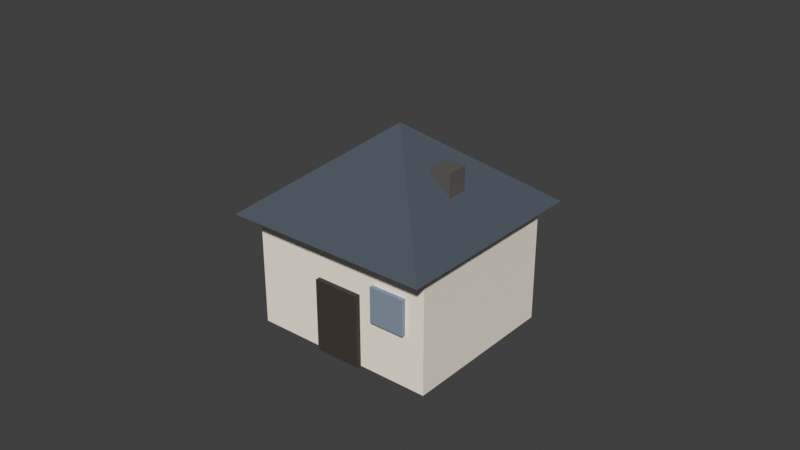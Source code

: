 # Source: house.blend  (saved by Blender 5.2.44; exported with 4.5.12 LTS)
import bpy
from mathutils import Matrix  # noqa: F401  (used for matrix-valued properties, if any)

bpy.ops.wm.read_factory_settings(use_empty=True)
scene = bpy.context.scene
scene.name = 'Scene'

# ---- collections
col_collection = bpy.data.collections.new('Collection'); scene.collection.children.link(col_collection)
col_x = bpy.data.collections.new('水墨小房 · 原模型'); scene.collection.children.link(col_x)

# ---- materials (node trees are filled in below, after node groups)
mat_meshtoonmaterial_m0 = bpy.data.materials.new('MeshToonMaterial_m0')
mat_meshtoonmaterial_m0.use_backface_culling = True
mat_meshtoonmaterial_m0.diffuse_color = (0.8879, 0.8308, 0.7454, 1.0)
mat_meshbasicmaterial_m1 = bpy.data.materials.new('MeshBasicMaterial_m1')
mat_meshbasicmaterial_m1.diffuse_color = (0.01521, 0.01298, 0.009721, 1.0)
mat_meshtoonmaterial_m2 = bpy.data.materials.new('MeshToonMaterial_m2')
mat_meshtoonmaterial_m2.use_backface_culling = True
mat_meshtoonmaterial_m2.diffuse_color = (0.06848, 0.09084, 0.117, 1.0)
mat_meshtoonmaterial_m3 = bpy.data.materials.new('MeshToonMaterial_m3')
mat_meshtoonmaterial_m3.use_backface_culling = True
mat_meshtoonmaterial_m3.diffuse_color = (0.04231, 0.0319, 0.02519, 1.0)
mat_meshtoonmaterial_m4 = bpy.data.materials.new('MeshToonMaterial_m4')
mat_meshtoonmaterial_m4.use_backface_culling = True
mat_meshtoonmaterial_m4.diffuse_color = (0.2542, 0.3231, 0.402, 1.0)
mat_meshtoonmaterial_m5 = bpy.data.materials.new('MeshToonMaterial_m5')
mat_meshtoonmaterial_m5.use_backface_culling = True
mat_meshtoonmaterial_m5.diffuse_color = (0.1022, 0.09759, 0.08866, 1.0)

# ---- material node trees
mat_meshtoonmaterial_m0.use_nodes = True; mat_meshtoonmaterial_m0.node_tree.nodes.clear()
_N = mat_meshtoonmaterial_m0.node_tree.nodes; _L = mat_meshtoonmaterial_m0.node_tree.links
n0 = _N.new('ShaderNodeBsdfPrincipled'); n0.name = 'Principled BSDF'; n0.location = (-200, 100)
n0.inputs[0].default_value = (0.8879, 0.8308, 0.7454, 1.0)
n0.inputs[2].default_value = 0.85
n0.inputs[10].default_value = 0.005
n0.inputs[27].default_value = (0.0, 0.0, 0.0, 1.0)
n0.inputs[28].default_value = 1.0
n1 = _N.new('ShaderNodeOutputMaterial'); n1.name = 'Material Output'; n1.location = (200, 100)
_L.new(n0.outputs[0], n1.inputs[0])
n1.is_active_output = True
mat_meshbasicmaterial_m1.use_nodes = True; mat_meshbasicmaterial_m1.node_tree.nodes.clear()
_N = mat_meshbasicmaterial_m1.node_tree.nodes; _L = mat_meshbasicmaterial_m1.node_tree.links
n0 = _N.new('ShaderNodeBsdfPrincipled'); n0.name = 'Principled BSDF'; n0.location = (-200, 100)
n0.inputs[0].default_value = (0.01521, 0.01298, 0.009721, 1.0)
n0.inputs[2].default_value = 0.85
n0.inputs[10].default_value = 0.005
n0.inputs[27].default_value = (0.01521, 0.01298, 0.009721, 1.0)
n0.inputs[28].default_value = 1.0
n1 = _N.new('ShaderNodeOutputMaterial'); n1.name = 'Material Output'; n1.location = (200, 100)
_L.new(n0.outputs[0], n1.inputs[0])
n1.is_active_output = True
mat_meshtoonmaterial_m2.use_nodes = True; mat_meshtoonmaterial_m2.node_tree.nodes.clear()
_N = mat_meshtoonmaterial_m2.node_tree.nodes; _L = mat_meshtoonmaterial_m2.node_tree.links
n0 = _N.new('ShaderNodeBsdfPrincipled'); n0.name = 'Principled BSDF'; n0.location = (-200, 100)
n0.inputs[0].default_value = (0.06848, 0.09084, 0.117, 1.0)
n0.inputs[2].default_value = 0.85
n0.inputs[10].default_value = 0.005
n0.inputs[27].default_value = (0.0, 0.0, 0.0, 1.0)
n0.inputs[28].default_value = 1.0
n1 = _N.new('ShaderNodeOutputMaterial'); n1.name = 'Material Output'; n1.location = (200, 100)
_L.new(n0.outputs[0], n1.inputs[0])
n1.is_active_output = True
mat_meshtoonmaterial_m3.use_nodes = True; mat_meshtoonmaterial_m3.node_tree.nodes.clear()
_N = mat_meshtoonmaterial_m3.node_tree.nodes; _L = mat_meshtoonmaterial_m3.node_tree.links
n0 = _N.new('ShaderNodeBsdfPrincipled'); n0.name = 'Principled BSDF'; n0.location = (-200, 100)
n0.inputs[0].default_value = (0.04231, 0.0319, 0.02519, 1.0)
n0.inputs[2].default_value = 0.85
n0.inputs[10].default_value = 0.005
n0.inputs[27].default_value = (0.0, 0.0, 0.0, 1.0)
n0.inputs[28].default_value = 1.0
n1 = _N.new('ShaderNodeOutputMaterial'); n1.name = 'Material Output'; n1.location = (200, 100)
_L.new(n0.outputs[0], n1.inputs[0])
n1.is_active_output = True
mat_meshtoonmaterial_m4.use_nodes = True; mat_meshtoonmaterial_m4.node_tree.nodes.clear()
_N = mat_meshtoonmaterial_m4.node_tree.nodes; _L = mat_meshtoonmaterial_m4.node_tree.links
n0 = _N.new('ShaderNodeBsdfPrincipled'); n0.name = 'Principled BSDF'; n0.location = (-200, 100)
n0.inputs[0].default_value = (0.2542, 0.3231, 0.402, 1.0)
n0.inputs[2].default_value = 0.85
n0.inputs[10].default_value = 0.005
n0.inputs[27].default_value = (0.0, 0.0, 0.0, 1.0)
n0.inputs[28].default_value = 1.0
n1 = _N.new('ShaderNodeOutputMaterial'); n1.name = 'Material Output'; n1.location = (200, 100)
_L.new(n0.outputs[0], n1.inputs[0])
n1.is_active_output = True
mat_meshtoonmaterial_m5.use_nodes = True; mat_meshtoonmaterial_m5.node_tree.nodes.clear()
_N = mat_meshtoonmaterial_m5.node_tree.nodes; _L = mat_meshtoonmaterial_m5.node_tree.links
n0 = _N.new('ShaderNodeBsdfPrincipled'); n0.name = 'Principled BSDF'; n0.location = (-200, 100)
n0.inputs[0].default_value = (0.1022, 0.09759, 0.08866, 1.0)
n0.inputs[2].default_value = 0.85
n0.inputs[10].default_value = 0.005
n0.inputs[27].default_value = (0.0, 0.0, 0.0, 1.0)
n0.inputs[28].default_value = 1.0
n1 = _N.new('ShaderNodeOutputMaterial'); n1.name = 'Material Output'; n1.location = (200, 100)
_L.new(n0.outputs[0], n1.inputs[0])
n1.is_active_output = True

# ---- world
world_world = bpy.data.worlds.new('World'); scene.world = world_world
world_world.use_nodes = True; world_world.node_tree.nodes.clear()
_N = world_world.node_tree.nodes; _L = world_world.node_tree.links
n0 = _N.new('ShaderNodeOutputWorld'); n0.name = 'World Output'; n0.location = (200, 100)
n1 = _N.new('ShaderNodeBackground'); n1.name = 'Background'; n1.location = (-200, 100)
n1.inputs[0].default_value = (0.05088, 0.05088, 0.05088, 1.0)
_L.new(n1.outputs[0], n0.inputs[0])
n0.is_active_output = True
world_world.color = (0.05088, 0.05088, 0.05088)
world_world.sun_shadow_jitter_overblur = 0.0

# ---- meshes
me_n1 = bpy.data.meshes.new('n1')
me_n1.from_pydata([(0.8, -0.7, 0.5), (0.8, -0.7, -0.5), (0.8, 0.7, 0.5), (0.8, -0.7, -0.5), (0.8, 0.7, -0.5), (0.8, 0.7, 0.5), (-0.8, 0.7, 0.5), (-0.8, 0.7, -0.5), (-0.8, -0.7, 0.5), (-0.8, 0.7, -0.5), (-0.8, -0.7, -0.5), (-0.8, -0.7, 0.5), (-0.8, 0.7, 0.5), (-0.8, -0.7, 0.5), (0.8, 0.7, 0.5), (-0.8, -0.7, 0.5), (0.8, -0.7, 0.5), (0.8, 0.7, 0.5), (-0.8, -0.7, -0.5), (-0.8, 0.7, -0.5), (0.8, -0.7, -0.5), (-0.8, 0.7, -0.5), (0.8, 0.7, -0.5), (0.8, -0.7, -0.5), (-0.8, -0.7, 0.5), (-0.8, -0.7, -0.5), (0.8, -0.7, 0.5), (-0.8, -0.7, -0.5), (0.8, -0.7, -0.5), (0.8, -0.7, 0.5), (0.8, 0.7, 0.5), (0.8, 0.7, -0.5), (-0.8, 0.7, 0.5), (0.8, 0.7, -0.5), (-0.8, 0.7, -0.5), (-0.8, 0.7, 0.5)], [], [(0, 1, 2), (3, 4, 5), (6, 7, 8), (9, 10, 11), (12, 13, 14), (15, 16, 17), (18, 19, 20), (21, 22, 23), (24, 25, 26), (27, 28, 29), (30, 31, 32), (33, 34, 35)])
me_n1.polygons.foreach_set('use_smooth', [True] * 12)
me_n1.polygons.foreach_set('material_index', [0, 0, 1, 1, 2, 2, 3, 3, 4, 4, 5, 5])
_uv = me_n1.uv_layers.new(name='UVMap')
_uv.uv.foreach_set('vector', [0.0, 1.0, 0.0, 0.0, 1.0, 1.0, 0.0, 0.0, 1.0, 0.0, 1.0, 1.0, 0.0, 1.0, 0.0, 0.0, 1.0, 1.0, 0.0, 0.0, 1.0, 0.0, 1.0, 1.0, 0.0, 1.0, 0.0, 0.0, 1.0, 1.0, 0.0, 0.0, 1.0, 0.0, 1.0, 1.0, 0.0, 1.0, 0.0, 0.0, 1.0, 1.0, 0.0, 0.0, 1.0, 0.0, 1.0, 1.0, 0.0, 1.0, 0.0, 0.0, 1.0, 1.0, 0.0, 0.0, 1.0, 0.0, 1.0, 1.0, 0.0, 1.0, 0.0, 0.0, 1.0, 1.0, 0.0, 0.0, 1.0, 0.0, 1.0, 1.0])
me_n1.materials.append(mat_meshtoonmaterial_m0)
me_n1.update()
me_n1.normals_split_custom_set([tuple(v) for v in zip(*[iter([1.0, 0.0, 0.0, 1.0, 0.0, 0.0, 1.0, 0.0, 0.0, 1.0, 0.0, 0.0, 1.0, 0.0, 0.0, 1.0, 0.0, 0.0, -1.0, 0.0, 0.0, -1.0, 0.0, 0.0, -1.0, 0.0, 0.0, -1.0, 0.0, 0.0, -1.0, 0.0, 0.0, -1.0, 0.0, 0.0, 0.0, 8.515e-08, 1.0, 0.0, 8.515e-08, 1.0, 0.0, 8.515e-08, 1.0, 0.0, 8.515e-08, 1.0, 0.0, 8.515e-08, 1.0, 0.0, 8.515e-08, 1.0, 0.0, -8.515e-08, -1.0, 0.0, -8.515e-08, -1.0, 0.0, -8.515e-08, -1.0, 0.0, -8.515e-08, -1.0, 0.0, -8.515e-08, -1.0, 0.0, -8.515e-08, -1.0, 0.0, -1.0, 1.49e-07, 0.0, -1.0, 1.49e-07, 0.0, -1.0, 1.49e-07, 0.0, -1.0, 1.49e-07, 0.0, -1.0, 1.49e-07, 0.0, -1.0, 1.49e-07, 0.0, 1.0, -1.49e-07, 0.0, 1.0, -1.49e-07, 0.0, 1.0, -1.49e-07, 0.0, 1.0, -1.49e-07, 0.0, 1.0, -1.49e-07, 0.0, 1.0, -1.49e-07])] * 3)])
me_n2 = bpy.data.meshes.new('n2')
me_n2.from_pydata([(0.8, -0.7, 0.5), (0.8, -0.7, -0.5), (0.8, 0.7, 0.5), (0.8, -0.7, -0.5), (0.8, 0.7, -0.5), (0.8, 0.7, 0.5), (-0.8, 0.7, 0.5), (-0.8, 0.7, -0.5), (-0.8, -0.7, 0.5), (-0.8, 0.7, -0.5), (-0.8, -0.7, -0.5), (-0.8, -0.7, 0.5), (-0.8, 0.7, 0.5), (-0.8, -0.7, 0.5), (0.8, 0.7, 0.5), (-0.8, -0.7, 0.5), (0.8, -0.7, 0.5), (0.8, 0.7, 0.5), (-0.8, -0.7, -0.5), (-0.8, 0.7, -0.5), (0.8, -0.7, -0.5), (-0.8, 0.7, -0.5), (0.8, 0.7, -0.5), (0.8, -0.7, -0.5), (-0.8, -0.7, 0.5), (-0.8, -0.7, -0.5), (0.8, -0.7, 0.5), (-0.8, -0.7, -0.5), (0.8, -0.7, -0.5), (0.8, -0.7, 0.5), (0.8, 0.7, 0.5), (0.8, 0.7, -0.5), (-0.8, 0.7, 0.5), (0.8, 0.7, -0.5), (-0.8, 0.7, -0.5), (-0.8, 0.7, 0.5)], [], [(0, 1, 2), (3, 4, 5), (6, 7, 8), (9, 10, 11), (12, 13, 14), (15, 16, 17), (18, 19, 20), (21, 22, 23), (24, 25, 26), (27, 28, 29), (30, 31, 32), (33, 34, 35)])
me_n2.polygons.foreach_set('use_smooth', [True] * 12)
me_n2.polygons.foreach_set('material_index', [0, 0, 1, 1, 2, 2, 3, 3, 4, 4, 5, 5])
_uv = me_n2.uv_layers.new(name='UVMap')
_uv.uv.foreach_set('vector', [0.0, 1.0, 0.0, 0.0, 1.0, 1.0, 0.0, 0.0, 1.0, 0.0, 1.0, 1.0, 0.0, 1.0, 0.0, 0.0, 1.0, 1.0, 0.0, 0.0, 1.0, 0.0, 1.0, 1.0, 0.0, 1.0, 0.0, 0.0, 1.0, 1.0, 0.0, 0.0, 1.0, 0.0, 1.0, 1.0, 0.0, 1.0, 0.0, 0.0, 1.0, 1.0, 0.0, 0.0, 1.0, 0.0, 1.0, 1.0, 0.0, 1.0, 0.0, 0.0, 1.0, 1.0, 0.0, 0.0, 1.0, 0.0, 1.0, 1.0, 0.0, 1.0, 0.0, 0.0, 1.0, 1.0, 0.0, 0.0, 1.0, 0.0, 1.0, 1.0])
me_n2.materials.append(mat_meshbasicmaterial_m1)
me_n2.update()
me_n2.normals_split_custom_set([tuple(v) for v in zip(*[iter([1.0, 0.0, 0.0, 1.0, 0.0, 0.0, 1.0, 0.0, 0.0, 1.0, 0.0, 0.0, 1.0, 0.0, 0.0, 1.0, 0.0, 0.0, -1.0, 0.0, 0.0, -1.0, 0.0, 0.0, -1.0, 0.0, 0.0, -1.0, 0.0, 0.0, -1.0, 0.0, 0.0, -1.0, 0.0, 0.0, 0.0, 8.515e-08, 1.0, 0.0, 8.515e-08, 1.0, 0.0, 8.515e-08, 1.0, 0.0, 8.515e-08, 1.0, 0.0, 8.515e-08, 1.0, 0.0, 8.515e-08, 1.0, 0.0, -8.515e-08, -1.0, 0.0, -8.515e-08, -1.0, 0.0, -8.515e-08, -1.0, 0.0, -8.515e-08, -1.0, 0.0, -8.515e-08, -1.0, 0.0, -8.515e-08, -1.0, 0.0, -1.0, 1.49e-07, 0.0, -1.0, 1.49e-07, 0.0, -1.0, 1.49e-07, 0.0, -1.0, 1.49e-07, 0.0, -1.0, 1.49e-07, 0.0, -1.0, 1.49e-07, 0.0, 1.0, -1.49e-07, 0.0, 1.0, -1.49e-07, 0.0, 1.0, -1.49e-07, 0.0, 1.0, -1.49e-07, 0.0, 1.0, -1.49e-07, 0.0, 1.0, -1.49e-07])] * 3)])
me_n3 = bpy.data.meshes.new('n3')
me_n3.from_pydata([(0.0, -1.25, -0.35), (1.25, -2.642e-08, -0.35), (0.0, 2.642e-08, 0.35), (1.25, -2.642e-08, -0.35), (1.531e-16, 1.25, -0.35), (0.0, 2.642e-08, 0.35), (1.531e-16, 1.25, -0.35), (-1.25, -2.642e-08, -0.35), (0.0, 2.642e-08, 0.35), (-1.25, -2.642e-08, -0.35), (-3.062e-16, -1.25, -0.35), (0.0, 2.642e-08, 0.35), (1.25, -2.642e-08, -0.35), (0.0, -1.25, -0.35), (0.0, -2.642e-08, -0.35), (1.531e-16, 1.25, -0.35), (1.25, -2.642e-08, -0.35), (0.0, -2.642e-08, -0.35), (-1.25, -2.642e-08, -0.35), (1.531e-16, 1.25, -0.35), (0.0, -2.642e-08, -0.35), (-3.062e-16, -1.25, -0.35), (-1.25, -2.642e-08, -0.35), (0.0, -2.642e-08, -0.35)], [], [(0, 1, 2), (3, 4, 5), (6, 7, 8), (9, 10, 11), (12, 13, 14), (15, 16, 17), (18, 19, 20), (21, 22, 23)])
me_n3.polygons.foreach_set('use_smooth', [True] * 8)
me_n3.polygons.foreach_set('material_index', [0, 0, 0, 0, 2, 2, 2, 2])
_uv = me_n3.uv_layers.new(name='UVMap')
_uv.uv.foreach_set('vector', [0.0, 0.0, 0.25, 0.0, 0.25, 1.0, 0.25, 0.0, 0.5, 0.0, 0.5, 1.0, 0.5, 0.0, 0.75, 0.0, 0.75, 1.0, 0.75, 0.0, 1.0, 0.0, 1.0, 1.0, 0.5, 0.0, 1.0, 0.5, 0.5, 0.5, 0.0, 0.5, 0.5, 0.0, 0.5, 0.5, 0.5, 1.0, 0.0, 0.5, 0.5, 0.5, 1.0, 0.5, 0.5, 1.0, 0.5, 0.5])
me_n3.materials.append(mat_meshtoonmaterial_m2)
me_n3.update()
me_n3.normals_split_custom_set([tuple(v) for v in zip(*[iter([0.439, -0.439, 0.7839, 0.439, -0.439, 0.7839, 0.439, -0.439, 0.7839, 0.439, 0.439, 0.7839, 0.439, 0.439, 0.7839, 0.439, 0.439, 0.7839, -0.439, 0.439, 0.7839, -0.439, 0.439, 0.7839, -0.439, 0.439, 0.7839, -0.439, -0.439, 0.7839, -0.439, -0.439, 0.7839, -0.439, -0.439, 0.7839, 0.0, -7.153e-08, -1.0, 0.0, -7.153e-08, -1.0, 0.0, -7.153e-08, -1.0, 0.0, -7.153e-08, -1.0, 0.0, -7.153e-08, -1.0, 0.0, -7.153e-08, -1.0, 0.0, -7.153e-08, -1.0, 0.0, -7.153e-08, -1.0, 0.0, -7.153e-08, -1.0, 0.0, -7.153e-08, -1.0, 0.0, -7.153e-08, -1.0, 0.0, -7.153e-08, -1.0])] * 3)])
me_n4 = bpy.data.meshes.new('n4')
me_n4.from_pydata([(0.0, -1.25, -0.35), (1.25, -2.642e-08, -0.35), (0.0, 2.642e-08, 0.35), (1.25, -2.642e-08, -0.35), (1.531e-16, 1.25, -0.35), (0.0, 2.642e-08, 0.35), (1.531e-16, 1.25, -0.35), (-1.25, -2.642e-08, -0.35), (0.0, 2.642e-08, 0.35), (-1.25, -2.642e-08, -0.35), (-3.062e-16, -1.25, -0.35), (0.0, 2.642e-08, 0.35), (1.25, -2.642e-08, -0.35), (0.0, -1.25, -0.35), (0.0, -2.642e-08, -0.35), (1.531e-16, 1.25, -0.35), (1.25, -2.642e-08, -0.35), (0.0, -2.642e-08, -0.35), (-1.25, -2.642e-08, -0.35), (1.531e-16, 1.25, -0.35), (0.0, -2.642e-08, -0.35), (-3.062e-16, -1.25, -0.35), (-1.25, -2.642e-08, -0.35), (0.0, -2.642e-08, -0.35)], [], [(0, 1, 2), (3, 4, 5), (6, 7, 8), (9, 10, 11), (12, 13, 14), (15, 16, 17), (18, 19, 20), (21, 22, 23)])
me_n4.polygons.foreach_set('use_smooth', [True] * 8)
me_n4.polygons.foreach_set('material_index', [0, 0, 0, 0, 2, 2, 2, 2])
_uv = me_n4.uv_layers.new(name='UVMap')
_uv.uv.foreach_set('vector', [0.0, 0.0, 0.25, 0.0, 0.25, 1.0, 0.25, 0.0, 0.5, 0.0, 0.5, 1.0, 0.5, 0.0, 0.75, 0.0, 0.75, 1.0, 0.75, 0.0, 1.0, 0.0, 1.0, 1.0, 0.5, 0.0, 1.0, 0.5, 0.5, 0.5, 0.0, 0.5, 0.5, 0.0, 0.5, 0.5, 0.5, 1.0, 0.0, 0.5, 0.5, 0.5, 1.0, 0.5, 0.5, 1.0, 0.5, 0.5])
me_n4.materials.append(mat_meshbasicmaterial_m1)
me_n4.update()
me_n4.normals_split_custom_set([tuple(v) for v in zip(*[iter([0.439, -0.439, 0.7839, 0.439, -0.439, 0.7839, 0.439, -0.439, 0.7839, 0.439, 0.439, 0.7839, 0.439, 0.439, 0.7839, 0.439, 0.439, 0.7839, -0.439, 0.439, 0.7839, -0.439, 0.439, 0.7839, -0.439, 0.439, 0.7839, -0.439, -0.439, 0.7839, -0.439, -0.439, 0.7839, -0.439, -0.439, 0.7839, 0.0, -7.153e-08, -1.0, 0.0, -7.153e-08, -1.0, 0.0, -7.153e-08, -1.0, 0.0, -7.153e-08, -1.0, 0.0, -7.153e-08, -1.0, 0.0, -7.153e-08, -1.0, 0.0, -7.153e-08, -1.0, 0.0, -7.153e-08, -1.0, 0.0, -7.153e-08, -1.0, 0.0, -7.153e-08, -1.0, 0.0, -7.153e-08, -1.0, 0.0, -7.153e-08, -1.0])] * 3)])
me_n5 = bpy.data.meshes.new('n5')
me_n5.from_pydata([(0.2, -0.03, 0.31), (0.2, -0.03, -0.31), (0.2, 0.03, 0.31), (0.2, -0.03, -0.31), (0.2, 0.03, -0.31), (0.2, 0.03, 0.31), (-0.2, 0.03, 0.31), (-0.2, 0.03, -0.31), (-0.2, -0.03, 0.31), (-0.2, 0.03, -0.31), (-0.2, -0.03, -0.31), (-0.2, -0.03, 0.31), (-0.2, 0.03, 0.31), (-0.2, -0.03, 0.31), (0.2, 0.03, 0.31), (-0.2, -0.03, 0.31), (0.2, -0.03, 0.31), (0.2, 0.03, 0.31), (-0.2, -0.03, -0.31), (-0.2, 0.03, -0.31), (0.2, -0.03, -0.31), (-0.2, 0.03, -0.31), (0.2, 0.03, -0.31), (0.2, -0.03, -0.31), (-0.2, -0.03, 0.31), (-0.2, -0.03, -0.31), (0.2, -0.03, 0.31), (-0.2, -0.03, -0.31), (0.2, -0.03, -0.31), (0.2, -0.03, 0.31), (0.2, 0.03, 0.31), (0.2, 0.03, -0.31), (-0.2, 0.03, 0.31), (0.2, 0.03, -0.31), (-0.2, 0.03, -0.31), (-0.2, 0.03, 0.31)], [], [(0, 1, 2), (3, 4, 5), (6, 7, 8), (9, 10, 11), (12, 13, 14), (15, 16, 17), (18, 19, 20), (21, 22, 23), (24, 25, 26), (27, 28, 29), (30, 31, 32), (33, 34, 35)])
me_n5.polygons.foreach_set('use_smooth', [True] * 12)
me_n5.polygons.foreach_set('material_index', [0, 0, 1, 1, 2, 2, 3, 3, 4, 4, 5, 5])
_uv = me_n5.uv_layers.new(name='UVMap')
_uv.uv.foreach_set('vector', [0.0, 1.0, 0.0, 0.0, 1.0, 1.0, 0.0, 0.0, 1.0, 0.0, 1.0, 1.0, 0.0, 1.0, 0.0, 0.0, 1.0, 1.0, 0.0, 0.0, 1.0, 0.0, 1.0, 1.0, 0.0, 1.0, 0.0, 0.0, 1.0, 1.0, 0.0, 0.0, 1.0, 0.0, 1.0, 1.0, 0.0, 1.0, 0.0, 0.0, 1.0, 1.0, 0.0, 0.0, 1.0, 0.0, 1.0, 1.0, 0.0, 1.0, 0.0, 0.0, 1.0, 1.0, 0.0, 0.0, 1.0, 0.0, 1.0, 1.0, 0.0, 1.0, 0.0, 0.0, 1.0, 1.0, 0.0, 0.0, 1.0, 0.0, 1.0, 1.0])
me_n5.materials.append(mat_meshtoonmaterial_m3)
me_n5.update()
me_n5.normals_split_custom_set([tuple(v) for v in zip(*[iter([1.0, 0.0, 0.0, 1.0, 0.0, 0.0, 1.0, 0.0, 0.0, 1.0, 0.0, 0.0, 1.0, 0.0, 0.0, 1.0, 0.0, 0.0, -1.0, 0.0, 0.0, -1.0, 0.0, 0.0, -1.0, 0.0, 0.0, -1.0, 0.0, 0.0, -1.0, 0.0, 0.0, -1.0, 0.0, 0.0, 0.0, 0.0, 1.0, 0.0, 0.0, 1.0, 0.0, 0.0, 1.0, 0.0, 0.0, 1.0, 0.0, 0.0, 1.0, 0.0, 0.0, 1.0, 0.0, 0.0, -1.0, 0.0, 0.0, -1.0, 0.0, 0.0, -1.0, 0.0, 0.0, -1.0, 0.0, 0.0, -1.0, 0.0, 0.0, -1.0, 0.0, -1.0, 8.262e-08, 0.0, -1.0, 8.262e-08, 0.0, -1.0, 8.262e-08, 0.0, -1.0, 7.511e-08, 0.0, -1.0, 7.511e-08, 0.0, -1.0, 7.511e-08, 0.0, 1.0, -7.511e-08, 0.0, 1.0, -7.511e-08, 0.0, 1.0, -7.511e-08, 0.0, 1.0, -8.262e-08, 0.0, 1.0, -8.262e-08, 0.0, 1.0, -8.262e-08])] * 3)])
me_n6 = bpy.data.meshes.new('n6')
me_n6.from_pydata([(0.15, -0.025, 0.15), (0.15, -0.025, -0.15), (0.15, 0.025, 0.15), (0.15, -0.025, -0.15), (0.15, 0.025, -0.15), (0.15, 0.025, 0.15), (-0.15, 0.025, 0.15), (-0.15, 0.025, -0.15), (-0.15, -0.025, 0.15), (-0.15, 0.025, -0.15), (-0.15, -0.025, -0.15), (-0.15, -0.025, 0.15), (-0.15, 0.025, 0.15), (-0.15, -0.025, 0.15), (0.15, 0.025, 0.15), (-0.15, -0.025, 0.15), (0.15, -0.025, 0.15), (0.15, 0.025, 0.15), (-0.15, -0.025, -0.15), (-0.15, 0.025, -0.15), (0.15, -0.025, -0.15), (-0.15, 0.025, -0.15), (0.15, 0.025, -0.15), (0.15, -0.025, -0.15), (-0.15, -0.025, 0.15), (-0.15, -0.025, -0.15), (0.15, -0.025, 0.15), (-0.15, -0.025, -0.15), (0.15, -0.025, -0.15), (0.15, -0.025, 0.15), (0.15, 0.025, 0.15), (0.15, 0.025, -0.15), (-0.15, 0.025, 0.15), (0.15, 0.025, -0.15), (-0.15, 0.025, -0.15), (-0.15, 0.025, 0.15)], [], [(0, 1, 2), (3, 4, 5), (6, 7, 8), (9, 10, 11), (12, 13, 14), (15, 16, 17), (18, 19, 20), (21, 22, 23), (24, 25, 26), (27, 28, 29), (30, 31, 32), (33, 34, 35)])
me_n6.polygons.foreach_set('use_smooth', [True] * 12)
me_n6.polygons.foreach_set('material_index', [0, 0, 1, 1, 2, 2, 3, 3, 4, 4, 5, 5])
_uv = me_n6.uv_layers.new(name='UVMap')
_uv.uv.foreach_set('vector', [0.0, 1.0, 0.0, 0.0, 1.0, 1.0, 0.0, 0.0, 1.0, 0.0, 1.0, 1.0, 0.0, 1.0, 0.0, 0.0, 1.0, 1.0, 0.0, 0.0, 1.0, 0.0, 1.0, 1.0, 0.0, 1.0, 0.0, 0.0, 1.0, 1.0, 0.0, 0.0, 1.0, 0.0, 1.0, 1.0, 0.0, 1.0, 0.0, 0.0, 1.0, 1.0, 0.0, 0.0, 1.0, 0.0, 1.0, 1.0, 0.0, 1.0, 0.0, 0.0, 1.0, 1.0, 0.0, 0.0, 1.0, 0.0, 1.0, 1.0, 0.0, 1.0, 0.0, 0.0, 1.0, 1.0, 0.0, 0.0, 1.0, 0.0, 1.0, 1.0])
me_n6.materials.append(mat_meshtoonmaterial_m4)
me_n6.update()
me_n6.normals_split_custom_set([tuple(v) for v in zip(*[iter([1.0, 0.0, 0.0, 1.0, 0.0, 0.0, 1.0, 0.0, 0.0, 1.0, 0.0, 0.0, 1.0, 0.0, 0.0, 1.0, 0.0, 0.0, -1.0, 0.0, 0.0, -1.0, 0.0, 0.0, -1.0, 0.0, 0.0, -1.0, 0.0, 0.0, -1.0, 0.0, 0.0, -1.0, 0.0, 0.0, 0.0, 0.0, 1.0, 0.0, 0.0, 1.0, 0.0, 0.0, 1.0, 0.0, 0.0, 1.0, 0.0, 0.0, 1.0, 0.0, 0.0, 1.0, 0.0, 0.0, -1.0, 0.0, 0.0, -1.0, 0.0, 0.0, -1.0, 0.0, 0.0, -1.0, 0.0, 0.0, -1.0, 0.0, 0.0, -1.0, 0.0, -1.0, 7.244e-08, 0.0, -1.0, 7.244e-08, 0.0, -1.0, 7.244e-08, 0.0, -1.0, 7.244e-08, 0.0, -1.0, 7.244e-08, 0.0, -1.0, 7.244e-08, 0.0, 1.0, -7.244e-08, 0.0, 1.0, -7.244e-08, 0.0, 1.0, -7.244e-08, 0.0, 1.0, -7.244e-08, 0.0, 1.0, -7.244e-08, 0.0, 1.0, -7.244e-08])] * 3)])
me_n7 = bpy.data.meshes.new('n7')
me_n7.from_pydata([(0.09, -0.09, 0.225), (0.09, -0.09, -0.225), (0.09, 0.09, 0.225), (0.09, -0.09, -0.225), (0.09, 0.09, -0.225), (0.09, 0.09, 0.225), (-0.09, 0.09, 0.225), (-0.09, 0.09, -0.225), (-0.09, -0.09, 0.225), (-0.09, 0.09, -0.225), (-0.09, -0.09, -0.225), (-0.09, -0.09, 0.225), (-0.09, 0.09, 0.225), (-0.09, -0.09, 0.225), (0.09, 0.09, 0.225), (-0.09, -0.09, 0.225), (0.09, -0.09, 0.225), (0.09, 0.09, 0.225), (-0.09, -0.09, -0.225), (-0.09, 0.09, -0.225), (0.09, -0.09, -0.225), (-0.09, 0.09, -0.225), (0.09, 0.09, -0.225), (0.09, -0.09, -0.225), (-0.09, -0.09, 0.225), (-0.09, -0.09, -0.225), (0.09, -0.09, 0.225), (-0.09, -0.09, -0.225), (0.09, -0.09, -0.225), (0.09, -0.09, 0.225), (0.09, 0.09, 0.225), (0.09, 0.09, -0.225), (-0.09, 0.09, 0.225), (0.09, 0.09, -0.225), (-0.09, 0.09, -0.225), (-0.09, 0.09, 0.225)], [], [(0, 1, 2), (3, 4, 5), (6, 7, 8), (9, 10, 11), (12, 13, 14), (15, 16, 17), (18, 19, 20), (21, 22, 23), (24, 25, 26), (27, 28, 29), (30, 31, 32), (33, 34, 35)])
me_n7.polygons.foreach_set('use_smooth', [True] * 12)
me_n7.polygons.foreach_set('material_index', [0, 0, 1, 1, 2, 2, 3, 3, 4, 4, 5, 5])
_uv = me_n7.uv_layers.new(name='UVMap')
_uv.uv.foreach_set('vector', [0.0, 1.0, 0.0, 0.0, 1.0, 1.0, 0.0, 0.0, 1.0, 0.0, 1.0, 1.0, 0.0, 1.0, 0.0, 0.0, 1.0, 1.0, 0.0, 0.0, 1.0, 0.0, 1.0, 1.0, 0.0, 1.0, 0.0, 0.0, 1.0, 1.0, 0.0, 0.0, 1.0, 0.0, 1.0, 1.0, 0.0, 1.0, 0.0, 0.0, 1.0, 1.0, 0.0, 0.0, 1.0, 0.0, 1.0, 1.0, 0.0, 1.0, 0.0, 0.0, 1.0, 1.0, 0.0, 0.0, 1.0, 0.0, 1.0, 1.0, 0.0, 1.0, 0.0, 0.0, 1.0, 1.0, 0.0, 0.0, 1.0, 0.0, 1.0, 1.0])
me_n7.materials.append(mat_meshtoonmaterial_m5)
me_n7.update()
me_n7.normals_split_custom_set([tuple(v) for v in zip(*[iter([1.0, 0.0, 0.0, 1.0, 0.0, 0.0, 1.0, 0.0, 0.0, 1.0, 0.0, 0.0, 1.0, 0.0, 0.0, 1.0, 0.0, 0.0, -1.0, 0.0, 0.0, -1.0, 0.0, 0.0, -1.0, 0.0, 0.0, -1.0, 0.0, 0.0, -1.0, 0.0, 0.0, -1.0, 0.0, 0.0, 0.0, 0.0, 1.0, 0.0, 0.0, 1.0, 0.0, 0.0, 1.0, 0.0, 0.0, 1.0, 0.0, 0.0, 1.0, 0.0, 0.0, 1.0, 0.0, 0.0, -1.0, 0.0, 0.0, -1.0, 0.0, 0.0, -1.0, 0.0, 0.0, -1.0, 0.0, 0.0, -1.0, 0.0, 0.0, -1.0, 0.0, -1.0, 4.599e-08, 0.0, -1.0, 4.599e-08, 0.0, -1.0, 4.599e-08, 0.0, -1.0, 9.198e-08, 0.0, -1.0, 9.198e-08, 0.0, -1.0, 9.198e-08, 0.0, 1.0, -9.198e-08, 0.0, 1.0, -9.198e-08, 0.0, 1.0, -9.198e-08, 0.0, 1.0, -4.599e-08, 0.0, 1.0, -4.599e-08, 0.0, 1.0, -4.599e-08])] * 3)])

# ---- objects
ob_n0 = bpy.data.objects.new('n0', None)
ob_n1 = bpy.data.objects.new('n1', me_n1)
ob_n2 = bpy.data.objects.new('n2', me_n2)
ob_n3 = bpy.data.objects.new('n3', me_n3)
ob_n4 = bpy.data.objects.new('n4', me_n4)
ob_n5 = bpy.data.objects.new('n5', me_n5)
ob_n6 = bpy.data.objects.new('n6', me_n6)
ob_n7 = bpy.data.objects.new('n7', me_n7)

# ---- transforms, parenting, visibility, modifiers, constraints
ob_n0.location = (0.0, 0.0, 0.0)
ob_n0.scale = (2.4, 2.4, 2.4)
ob_n1.parent = ob_n0
ob_n1.location = (0.0, 3.775e-08, 0.5)
ob_n2.parent = ob_n1
ob_n2.location = (0.0, 0.0, 0.0)
ob_n2.hide_viewport = True
ob_n2.hide_render = True
ob_n3.parent = ob_n0
ob_n3.location = (0.0, 1.019e-07, 1.35)
ob_n3.rotation_euler = (2.211e-08, 5.339e-08, 0.7854)
ob_n4.parent = ob_n3
ob_n4.location = (0.0, 0.0, 0.0)
ob_n4.hide_viewport = True
ob_n4.hide_render = True
ob_n5.parent = ob_n0
ob_n5.location = (0.0, -0.71, 0.31)
ob_n6.parent = ob_n0
ob_n6.location = (0.48, -0.71, 0.6)
ob_n7.parent = ob_n0
ob_n7.location = (0.45, 9.437e-08, 1.25)

# ---- collection membership
col_x.objects.link(ob_n0)
col_x.objects.link(ob_n1)
col_x.objects.link(ob_n2)
col_x.objects.link(ob_n3)
col_x.objects.link(ob_n4)
col_x.objects.link(ob_n5)
col_x.objects.link(ob_n6)
col_x.objects.link(ob_n7)

# ---- scene / render settings (as saved in the file)
scene.frame_start = 1; scene.frame_end = 250; scene.frame_set(1)
scene.render.engine = 'CYCLES'
scene.render.bake_bias = 0.0
scene.render.bake_samples = 0
scene.render.compositor_device = 'GPU'
scene.cycles.samples = 24
scene.eevee.use_volume_custom_range = False
scene.eevee.fast_gi_thickness_near = 0.1
scene.eevee.fast_gi_thickness_far = 0.0
scene.eevee.ray_tracing_options.screen_trace_thickness = 0.1
scene.view_settings.view_transform = 'Standard'
bpy.context.view_layer.update()

# ---- added for rendering (the .blend has no active camera and no usable light): camera, sun
cam_auto = bpy.data.cameras.new('AutoCamera')
cam_auto.lens = 50.0
cam_auto.sensor_width = 36.0
cam_auto.clip_end = 1000.0
ob_auto_camera = bpy.data.objects.new('AutoCamera', cam_auto)
scene.collection.objects.link(ob_auto_camera)
ob_auto_camera.location = (11.7269, -14.0723, 11.4215)
ob_auto_camera.rotation_euler = (1.09748, -7.21219e-08, 0.694738)
scene.camera = ob_auto_camera
light_auto_sun = bpy.data.lights.new('AutoSun', 'SUN')
light_auto_sun.energy = 3.0
light_auto_sun.angle = 0.0523599
ob_auto_sun = bpy.data.objects.new('AutoSun', light_auto_sun)
scene.collection.objects.link(ob_auto_sun)
ob_auto_sun.rotation_euler = (0.872665, 0.174533, 0.523599)
bpy.context.view_layer.update()
